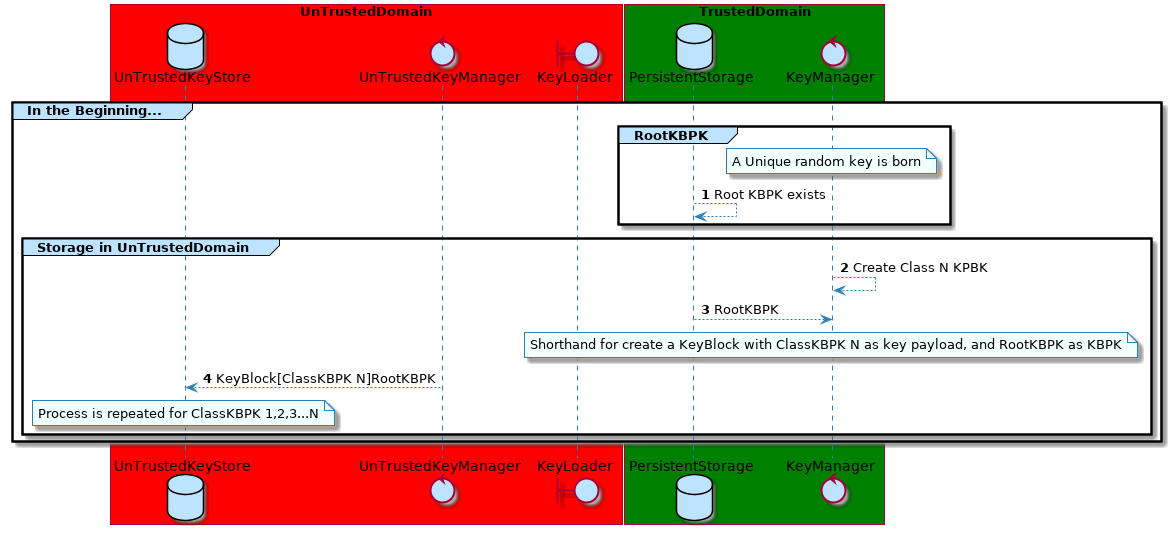

The diagram above was rendered by PlantUML. Its source (embedded in the PNG):
@startuml

skinparam backgroundColor white

skinparam note {
    BackgroundColor #F1FFFF
    BorderColor #2980B9
}

skinparam activity {
    BackgroundColor #BDE3FF
    ArrowColor #2980B9
    BorderColor #2980B9
    StartColor #227BC6
    EndColor #227BC6
    BarColor #227BC6
}

skinparam sequence {
    ArrowColor  #2980B9
    DividerBackgroundColor  #BDE3FF
    GroupBackgroundColor    #BDE3FF
    LifeLineBackgroundColor white
    LifeLineBorderColor #2980B9
    ParticipantBackgroundColor  #BDE3FF
    ParticipantBorderColor  #2980B9
    BoxLineColor    #2980B9
    BoxBackgroundColor  #DDDDDD
}

skinparam componentBackgroundColor    #BDE3FF
skinparam component {
    skinparam componentArrowColor #A80036
    skinparam BorderColor    #A80036
    skinparam InterfaceBackgroundColor   #BDE3FF
    skinparam InterfaceBorderColor   #A80036
}


skinparam stateBackgroundColor #BDE3FF
skinparam state {
    skinparam BorderColor #2980B9
    skinparam ArrowColor #2980B9
    skinparam StartColor black
    skinparam EndColor   black
}


skinparam stereotype {                  
    skinparam CBackgroundColor  #ADD1B2
    skinparam ABackgroundColor  #A9DCDF
    skinparam IBackgroundColor  #B4A7E5
    skinparam EBackgroundColor  #EB937F
}

skinparam actorBackgroundColor #BDE3FF
skinparam actor {
    skinparam BorderColor    #A80036
}

skinparam usecase {
    skinparam ArrowColor   #A80036
    skinparam BorderColor  #A80036
}

skinparam class {
    skinparam ArrowColor #A80036
    skinparam BackgroundColor    #BDE3FF
    skinparam BorderColor    #A80036
}


skinparam object {
    skinparam ArrowColor    #A80036
    skinparam BackgroundColor   #BDE3FF
    skinparam BorderColor   #A80036
}


skinparam packageBackgroundColor  #white
skinparam agentBackgroundColor  #BDE3FF
skinparam artifactBackgroundColor  #BDE3FF
skinparam boundaryBackgroundColor  #BDE3FF
skinparam cardBackgroundColor  #BDE3FF
skinparam cloudBackgroundColor  #BDE3FF
skinparam controlBackgroundColor  #BDE3FF
skinparam databaseBackgroundColor  #BDE3FF
skinparam entityBackgroundColor  #BDE3FF
skinparam fileBackgroundColor  #BDE3FF
skinparam folderBackgroundColor  #BDE3FF
skinparam frameBackgroundColor  #BDE3FF
skinparam interfaceBackgroundColor  #BDE3FF
skinparam nodeBackgroundColor  #BDE3FF
skinparam queueBackgroundColor  #BDE3FF
skinparam stackBackgroundColor  #BDE3FF
skinparam rectangleBackgroundColor  #BDE3FF
skinparam storageBackgroundColor  #BDE3FF
skinparam usecaseBackgroundColor #BDE3FF


autonumber
box "UnTrustedDomain" #Red
	database UnTrustedKeyStore as UKS
	control UnTrustedKeyManager as UKM
    boundary KeyLoader as KL
end box

box "TrustedDomain" #Green
	database PersistentStorage as KS
    control KeyManager as KM

end box


group In the Beginning...
    
    group RootKBPK    
        note over KM: A Unique random key is born
        KS --> KS: Root KBPK exists
    end
   
    group Storage in UnTrustedDomain 
        KM --> KM: Create Class N KPBK
        KS --> KM: RootKBPK 
        note over KM: Shorthand for create a KeyBlock with ClassKBPK N as key payload, and RootKBPK as KBPK
        UKM --> UKS: KeyBlock[ClassKBPK N]RootKBPK        
        note over UKS: Process is repeated for ClassKBPK 1,2,3...N 
    end
end 

@enduml